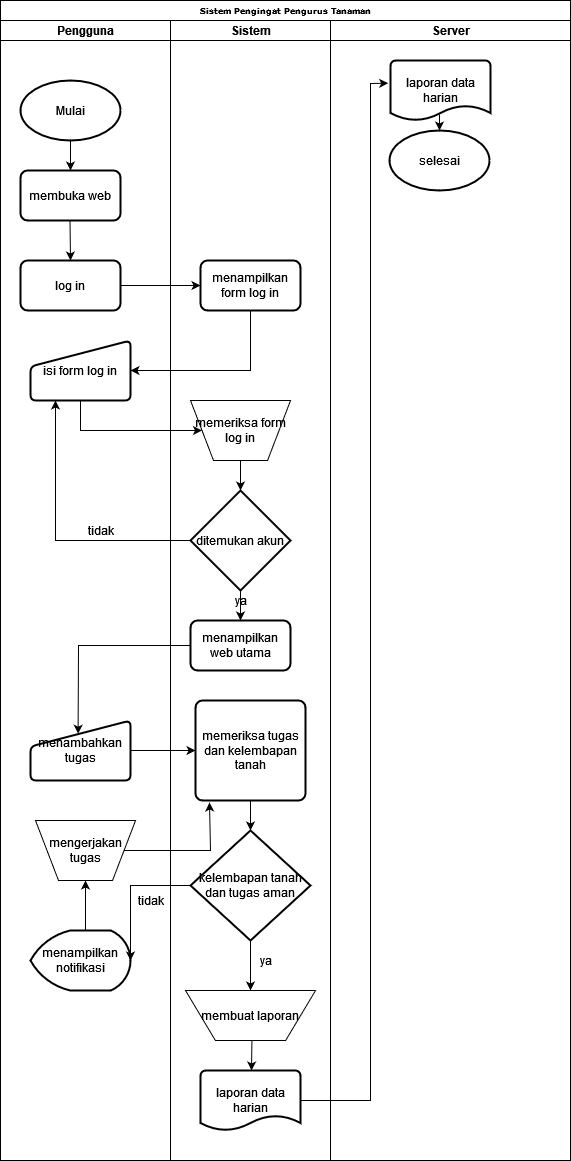

The diagram above was exported from draw.io. Its source (the exported page's mxGraphModel, read from the mxfile embedded in the PNG):
<mxGraphModel dx="1157" dy="637" grid="1" gridSize="10" guides="1" tooltips="1" connect="1" arrows="1" fold="1" page="1" pageScale="1" pageWidth="1100" pageHeight="850" background="none" math="0" shadow="0">
  <root>
    <mxCell id="0" />
    <mxCell id="1" parent="0" />
    <mxCell id="77e6c97f196da883-1" value="Sistem Pengingat Pengurus Tanaman" style="swimlane;html=1;childLayout=stackLayout;startSize=20;rounded=0;shadow=0;labelBackgroundColor=none;strokeWidth=1;fontFamily=Verdana;fontSize=8;align=center;" parent="1" vertex="1">
      <mxGeometry x="70" y="40" width="570" height="1160" as="geometry" />
    </mxCell>
    <mxCell id="77e6c97f196da883-2" value="Pengguna" style="swimlane;html=1;startSize=20;" parent="77e6c97f196da883-1" vertex="1">
      <mxGeometry y="20" width="170" height="1140" as="geometry" />
    </mxCell>
    <mxCell id="K8_uui21AeP7V8idIh7o-1" value="Mulai" style="strokeWidth=2;html=1;shape=mxgraph.flowchart.start_1;whiteSpace=wrap;" parent="77e6c97f196da883-2" vertex="1">
      <mxGeometry x="20" y="60" width="100" height="60" as="geometry" />
    </mxCell>
    <mxCell id="Cxt0dO9cd-lgJSsbXGVZ-3" value="" style="endArrow=classic;html=1;rounded=0;exitX=0.5;exitY=1;exitDx=0;exitDy=0;" parent="77e6c97f196da883-2" edge="1">
      <mxGeometry width="50" height="50" relative="1" as="geometry">
        <mxPoint x="69.5" y="200" as="sourcePoint" />
        <mxPoint x="70" y="240" as="targetPoint" />
      </mxGeometry>
    </mxCell>
    <mxCell id="Cxt0dO9cd-lgJSsbXGVZ-6" value="membuka web" style="rounded=1;whiteSpace=wrap;html=1;absoluteArcSize=1;arcSize=14;strokeWidth=2;" parent="77e6c97f196da883-2" vertex="1">
      <mxGeometry x="20" y="150" width="100" height="50" as="geometry" />
    </mxCell>
    <mxCell id="Cxt0dO9cd-lgJSsbXGVZ-9" value="" style="endArrow=classic;html=1;rounded=0;exitX=0.5;exitY=1;exitDx=0;exitDy=0;exitPerimeter=0;entryX=0.5;entryY=0;entryDx=0;entryDy=0;" parent="77e6c97f196da883-2" source="K8_uui21AeP7V8idIh7o-1" target="Cxt0dO9cd-lgJSsbXGVZ-6" edge="1">
      <mxGeometry width="50" height="50" relative="1" as="geometry">
        <mxPoint x="100" y="240" as="sourcePoint" />
        <mxPoint x="150" y="190" as="targetPoint" />
      </mxGeometry>
    </mxCell>
    <mxCell id="Cxt0dO9cd-lgJSsbXGVZ-10" value="log in" style="rounded=1;whiteSpace=wrap;html=1;absoluteArcSize=1;arcSize=14;strokeWidth=2;" parent="77e6c97f196da883-2" vertex="1">
      <mxGeometry x="20" y="240" width="100" height="50" as="geometry" />
    </mxCell>
    <mxCell id="Cxt0dO9cd-lgJSsbXGVZ-16" value="isi form log in" style="html=1;strokeWidth=2;shape=manualInput;whiteSpace=wrap;rounded=1;size=26;arcSize=11;" parent="77e6c97f196da883-2" vertex="1">
      <mxGeometry x="30" y="320" width="100" height="60" as="geometry" />
    </mxCell>
    <mxCell id="Cxt0dO9cd-lgJSsbXGVZ-26" value="menambahkan tugas" style="html=1;strokeWidth=2;shape=manualInput;whiteSpace=wrap;rounded=1;size=26;arcSize=11;" parent="77e6c97f196da883-2" vertex="1">
      <mxGeometry x="30" y="700" width="100" height="60" as="geometry" />
    </mxCell>
    <mxCell id="Cxt0dO9cd-lgJSsbXGVZ-38" value="menampilkan notifikasi" style="strokeWidth=2;html=1;shape=mxgraph.flowchart.display;whiteSpace=wrap;" parent="77e6c97f196da883-2" vertex="1">
      <mxGeometry x="30" y="910" width="100" height="60" as="geometry" />
    </mxCell>
    <mxCell id="Cxt0dO9cd-lgJSsbXGVZ-40" value="tidak" style="text;html=1;align=center;verticalAlign=middle;resizable=0;points=[];autosize=1;strokeColor=none;fillColor=none;" parent="77e6c97f196da883-2" vertex="1">
      <mxGeometry x="130" y="870" width="40" height="20" as="geometry" />
    </mxCell>
    <mxCell id="Cxt0dO9cd-lgJSsbXGVZ-49" value="mengerjakan tugas" style="verticalLabelPosition=middle;verticalAlign=middle;html=1;shape=trapezoid;perimeter=trapezoidPerimeter;whiteSpace=wrap;size=0.23;arcSize=10;flipV=1;labelPosition=center;align=center;" parent="77e6c97f196da883-2" vertex="1">
      <mxGeometry x="35" y="800" width="100" height="60" as="geometry" />
    </mxCell>
    <mxCell id="Cxt0dO9cd-lgJSsbXGVZ-52" value="" style="endArrow=classic;html=1;rounded=0;entryX=0.5;entryY=1;entryDx=0;entryDy=0;" parent="77e6c97f196da883-2" target="Cxt0dO9cd-lgJSsbXGVZ-49" edge="1">
      <mxGeometry width="50" height="50" relative="1" as="geometry">
        <mxPoint x="85" y="910" as="sourcePoint" />
        <mxPoint x="260" y="860" as="targetPoint" />
      </mxGeometry>
    </mxCell>
    <mxCell id="77e6c97f196da883-3" value="Sistem" style="swimlane;html=1;startSize=20;" parent="77e6c97f196da883-1" vertex="1">
      <mxGeometry x="170" y="20" width="160" height="1140" as="geometry" />
    </mxCell>
    <mxCell id="Cxt0dO9cd-lgJSsbXGVZ-11" value="menampilkan form log in" style="rounded=1;whiteSpace=wrap;html=1;absoluteArcSize=1;arcSize=14;strokeWidth=2;" parent="77e6c97f196da883-3" vertex="1">
      <mxGeometry x="30" y="240" width="100" height="50" as="geometry" />
    </mxCell>
    <mxCell id="Cxt0dO9cd-lgJSsbXGVZ-17" value="memeriksa form log in" style="verticalLabelPosition=middle;verticalAlign=middle;html=1;shape=trapezoid;perimeter=trapezoidPerimeter;whiteSpace=wrap;size=0.23;arcSize=10;flipV=1;labelPosition=center;align=center;" parent="77e6c97f196da883-3" vertex="1">
      <mxGeometry x="20" y="380" width="100" height="60" as="geometry" />
    </mxCell>
    <mxCell id="Cxt0dO9cd-lgJSsbXGVZ-19" value="ditemukan akun" style="strokeWidth=2;html=1;shape=mxgraph.flowchart.decision;whiteSpace=wrap;" parent="77e6c97f196da883-3" vertex="1">
      <mxGeometry x="20" y="470" width="100" height="100" as="geometry" />
    </mxCell>
    <mxCell id="Cxt0dO9cd-lgJSsbXGVZ-21" value="" style="endArrow=classic;html=1;rounded=0;exitX=0.5;exitY=1;exitDx=0;exitDy=0;" parent="77e6c97f196da883-3" source="Cxt0dO9cd-lgJSsbXGVZ-17" target="Cxt0dO9cd-lgJSsbXGVZ-19" edge="1">
      <mxGeometry width="50" height="50" relative="1" as="geometry">
        <mxPoint x="-60" y="530" as="sourcePoint" />
        <mxPoint x="-10" y="480" as="targetPoint" />
      </mxGeometry>
    </mxCell>
    <mxCell id="Cxt0dO9cd-lgJSsbXGVZ-23" value="menampilkan web utama" style="rounded=1;whiteSpace=wrap;html=1;absoluteArcSize=1;arcSize=14;strokeWidth=2;" parent="77e6c97f196da883-3" vertex="1">
      <mxGeometry x="20" y="600" width="100" height="50" as="geometry" />
    </mxCell>
    <mxCell id="Cxt0dO9cd-lgJSsbXGVZ-24" value="" style="endArrow=classic;html=1;rounded=0;exitX=0.5;exitY=1;exitDx=0;exitDy=0;exitPerimeter=0;entryX=0.5;entryY=0;entryDx=0;entryDy=0;" parent="77e6c97f196da883-3" source="Cxt0dO9cd-lgJSsbXGVZ-19" target="Cxt0dO9cd-lgJSsbXGVZ-23" edge="1">
      <mxGeometry width="50" height="50" relative="1" as="geometry">
        <mxPoint x="-60" y="430" as="sourcePoint" />
        <mxPoint x="-10" y="380" as="targetPoint" />
      </mxGeometry>
    </mxCell>
    <mxCell id="Cxt0dO9cd-lgJSsbXGVZ-29" value="memeriksa tugas dan kelembapan tanah" style="rounded=1;whiteSpace=wrap;html=1;absoluteArcSize=1;arcSize=14;strokeWidth=2;" parent="77e6c97f196da883-3" vertex="1">
      <mxGeometry x="25" y="680" width="110" height="100" as="geometry" />
    </mxCell>
    <mxCell id="Cxt0dO9cd-lgJSsbXGVZ-31" value="kelembapan tanah dan tugas aman" style="strokeWidth=2;html=1;shape=mxgraph.flowchart.decision;whiteSpace=wrap;" parent="77e6c97f196da883-3" vertex="1">
      <mxGeometry x="20" y="810" width="120" height="110" as="geometry" />
    </mxCell>
    <mxCell id="Cxt0dO9cd-lgJSsbXGVZ-34" value="" style="endArrow=classic;html=1;rounded=0;exitX=0.5;exitY=1;exitDx=0;exitDy=0;entryX=0.5;entryY=0;entryDx=0;entryDy=0;entryPerimeter=0;" parent="77e6c97f196da883-3" source="Cxt0dO9cd-lgJSsbXGVZ-29" target="Cxt0dO9cd-lgJSsbXGVZ-31" edge="1">
      <mxGeometry width="50" height="50" relative="1" as="geometry">
        <mxPoint x="110" y="860" as="sourcePoint" />
        <mxPoint x="160" y="810" as="targetPoint" />
      </mxGeometry>
    </mxCell>
    <mxCell id="Cxt0dO9cd-lgJSsbXGVZ-36" value="ya" style="text;html=1;align=center;verticalAlign=middle;resizable=0;points=[];autosize=1;strokeColor=none;fillColor=none;" parent="77e6c97f196da883-3" vertex="1">
      <mxGeometry x="80" y="930" width="30" height="20" as="geometry" />
    </mxCell>
    <mxCell id="Cxt0dO9cd-lgJSsbXGVZ-42" value="membuat laporan" style="verticalLabelPosition=middle;verticalAlign=middle;html=1;shape=trapezoid;perimeter=trapezoidPerimeter;whiteSpace=wrap;size=0.23;arcSize=10;flipV=1;labelPosition=center;align=center;" parent="77e6c97f196da883-3" vertex="1">
      <mxGeometry x="15" y="970" width="130" height="50" as="geometry" />
    </mxCell>
    <mxCell id="Cxt0dO9cd-lgJSsbXGVZ-43" value="laporan data harian" style="strokeWidth=2;html=1;shape=mxgraph.flowchart.document2;whiteSpace=wrap;size=0.25;" parent="77e6c97f196da883-3" vertex="1">
      <mxGeometry x="30" y="1050" width="100" height="60" as="geometry" />
    </mxCell>
    <mxCell id="Cxt0dO9cd-lgJSsbXGVZ-46" value="" style="endArrow=classic;html=1;rounded=0;exitX=0.511;exitY=-0.009;exitDx=0;exitDy=0;exitPerimeter=0;" parent="77e6c97f196da883-3" source="Cxt0dO9cd-lgJSsbXGVZ-42" edge="1">
      <mxGeometry width="50" height="50" relative="1" as="geometry">
        <mxPoint x="10" y="980" as="sourcePoint" />
        <mxPoint x="81" y="1050" as="targetPoint" />
      </mxGeometry>
    </mxCell>
    <mxCell id="77e6c97f196da883-4" value="Server" style="swimlane;html=1;startSize=20;" parent="77e6c97f196da883-1" vertex="1">
      <mxGeometry x="330" y="20" width="240" height="1140" as="geometry" />
    </mxCell>
    <mxCell id="Cxt0dO9cd-lgJSsbXGVZ-45" value="laporan data harian" style="strokeWidth=2;html=1;shape=mxgraph.flowchart.document2;whiteSpace=wrap;size=0.25;" parent="77e6c97f196da883-4" vertex="1">
      <mxGeometry x="60" y="40" width="100" height="60" as="geometry" />
    </mxCell>
    <mxCell id="Cxt0dO9cd-lgJSsbXGVZ-14" value="" style="endArrow=classic;html=1;rounded=0;exitX=1;exitY=0.5;exitDx=0;exitDy=0;entryX=0;entryY=0.5;entryDx=0;entryDy=0;" parent="77e6c97f196da883-1" source="Cxt0dO9cd-lgJSsbXGVZ-10" target="Cxt0dO9cd-lgJSsbXGVZ-11" edge="1">
      <mxGeometry width="50" height="50" relative="1" as="geometry">
        <mxPoint x="100" y="260" as="sourcePoint" />
        <mxPoint x="150" y="210" as="targetPoint" />
      </mxGeometry>
    </mxCell>
    <mxCell id="Cxt0dO9cd-lgJSsbXGVZ-18" value="" style="endArrow=classic;html=1;rounded=0;exitX=0.5;exitY=1;exitDx=0;exitDy=0;" parent="77e6c97f196da883-1" source="Cxt0dO9cd-lgJSsbXGVZ-16" target="Cxt0dO9cd-lgJSsbXGVZ-17" edge="1">
      <mxGeometry width="50" height="50" relative="1" as="geometry">
        <mxPoint x="100" y="250" as="sourcePoint" />
        <mxPoint x="150" y="200" as="targetPoint" />
        <Array as="points">
          <mxPoint x="80" y="430" />
        </Array>
      </mxGeometry>
    </mxCell>
    <mxCell id="Cxt0dO9cd-lgJSsbXGVZ-20" value="" style="endArrow=classic;html=1;rounded=0;exitX=0;exitY=0.5;exitDx=0;exitDy=0;exitPerimeter=0;entryX=0.25;entryY=1;entryDx=0;entryDy=0;" parent="77e6c97f196da883-1" source="Cxt0dO9cd-lgJSsbXGVZ-19" target="Cxt0dO9cd-lgJSsbXGVZ-16" edge="1">
      <mxGeometry width="50" height="50" relative="1" as="geometry">
        <mxPoint x="100" y="550" as="sourcePoint" />
        <mxPoint x="150" y="500" as="targetPoint" />
        <Array as="points">
          <mxPoint x="55" y="540" />
        </Array>
      </mxGeometry>
    </mxCell>
    <mxCell id="Cxt0dO9cd-lgJSsbXGVZ-28" value="" style="endArrow=classic;html=1;rounded=0;exitX=0;exitY=0.5;exitDx=0;exitDy=0;entryX=0.476;entryY=0.22;entryDx=0;entryDy=0;entryPerimeter=0;" parent="77e6c97f196da883-1" source="Cxt0dO9cd-lgJSsbXGVZ-23" target="Cxt0dO9cd-lgJSsbXGVZ-26" edge="1">
      <mxGeometry width="50" height="50" relative="1" as="geometry">
        <mxPoint x="100" y="540" as="sourcePoint" />
        <mxPoint x="150" y="490" as="targetPoint" />
        <Array as="points">
          <mxPoint x="78" y="645" />
        </Array>
      </mxGeometry>
    </mxCell>
    <mxCell id="Cxt0dO9cd-lgJSsbXGVZ-30" value="" style="endArrow=classic;html=1;rounded=0;exitX=1;exitY=0.5;exitDx=0;exitDy=0;entryX=0;entryY=0.5;entryDx=0;entryDy=0;" parent="77e6c97f196da883-1" source="Cxt0dO9cd-lgJSsbXGVZ-26" target="Cxt0dO9cd-lgJSsbXGVZ-29" edge="1">
      <mxGeometry width="50" height="50" relative="1" as="geometry">
        <mxPoint x="160" y="660" as="sourcePoint" />
        <mxPoint x="210" y="610" as="targetPoint" />
      </mxGeometry>
    </mxCell>
    <mxCell id="Cxt0dO9cd-lgJSsbXGVZ-37" value="" style="endArrow=classic;html=1;rounded=0;exitX=0;exitY=0.5;exitDx=0;exitDy=0;exitPerimeter=0;entryX=1;entryY=0.5;entryDx=0;entryDy=0;entryPerimeter=0;" parent="77e6c97f196da883-1" source="Cxt0dO9cd-lgJSsbXGVZ-31" target="Cxt0dO9cd-lgJSsbXGVZ-38" edge="1">
      <mxGeometry width="50" height="50" relative="1" as="geometry">
        <mxPoint x="150" y="940" as="sourcePoint" />
        <mxPoint x="140" y="880" as="targetPoint" />
        <Array as="points">
          <mxPoint x="130" y="885" />
        </Array>
      </mxGeometry>
    </mxCell>
    <mxCell id="Cxt0dO9cd-lgJSsbXGVZ-44" value="" style="endArrow=classic;html=1;rounded=0;exitX=1;exitY=0.5;exitDx=0;exitDy=0;exitPerimeter=0;entryX=-0.023;entryY=0.378;entryDx=0;entryDy=0;entryPerimeter=0;" parent="77e6c97f196da883-1" source="Cxt0dO9cd-lgJSsbXGVZ-43" target="Cxt0dO9cd-lgJSsbXGVZ-45" edge="1">
      <mxGeometry width="50" height="50" relative="1" as="geometry">
        <mxPoint x="150" y="1070" as="sourcePoint" />
        <mxPoint x="370" y="90" as="targetPoint" />
        <Array as="points">
          <mxPoint x="370" y="1100" />
          <mxPoint x="370" y="83" />
        </Array>
      </mxGeometry>
    </mxCell>
    <mxCell id="Cxt0dO9cd-lgJSsbXGVZ-53" value="" style="endArrow=classic;html=1;rounded=0;exitX=1;exitY=0.5;exitDx=0;exitDy=0;entryX=0.127;entryY=1.02;entryDx=0;entryDy=0;entryPerimeter=0;" parent="77e6c97f196da883-1" source="Cxt0dO9cd-lgJSsbXGVZ-49" target="Cxt0dO9cd-lgJSsbXGVZ-29" edge="1">
      <mxGeometry width="50" height="50" relative="1" as="geometry">
        <mxPoint x="210" y="930" as="sourcePoint" />
        <mxPoint x="260" y="880" as="targetPoint" />
        <Array as="points">
          <mxPoint x="210" y="850" />
        </Array>
      </mxGeometry>
    </mxCell>
    <mxCell id="Cxt0dO9cd-lgJSsbXGVZ-15" value="" style="endArrow=classic;html=1;rounded=0;exitX=0.5;exitY=1;exitDx=0;exitDy=0;" parent="1" source="Cxt0dO9cd-lgJSsbXGVZ-11" edge="1">
      <mxGeometry width="50" height="50" relative="1" as="geometry">
        <mxPoint x="170" y="300" as="sourcePoint" />
        <mxPoint x="200" y="410" as="targetPoint" />
        <Array as="points">
          <mxPoint x="320" y="410" />
        </Array>
      </mxGeometry>
    </mxCell>
    <mxCell id="Cxt0dO9cd-lgJSsbXGVZ-22" value="tidak" style="text;html=1;align=center;verticalAlign=middle;resizable=0;points=[];autosize=1;strokeColor=none;fillColor=none;" parent="1" vertex="1">
      <mxGeometry x="150" y="560" width="40" height="20" as="geometry" />
    </mxCell>
    <mxCell id="Cxt0dO9cd-lgJSsbXGVZ-25" value="ya" style="text;html=1;align=center;verticalAlign=middle;resizable=0;points=[];autosize=1;strokeColor=none;fillColor=none;" parent="1" vertex="1">
      <mxGeometry x="295" y="630" width="30" height="20" as="geometry" />
    </mxCell>
    <mxCell id="Cxt0dO9cd-lgJSsbXGVZ-35" value="" style="endArrow=classic;html=1;rounded=0;exitX=0.5;exitY=1;exitDx=0;exitDy=0;exitPerimeter=0;" parent="1" source="Cxt0dO9cd-lgJSsbXGVZ-31" edge="1">
      <mxGeometry width="50" height="50" relative="1" as="geometry">
        <mxPoint x="220" y="920" as="sourcePoint" />
        <mxPoint x="320" y="1030" as="targetPoint" />
      </mxGeometry>
    </mxCell>
    <mxCell id="Cxt0dO9cd-lgJSsbXGVZ-47" value="" style="endArrow=classic;html=1;rounded=0;exitX=0.49;exitY=0.902;exitDx=0;exitDy=0;exitPerimeter=0;" parent="1" source="Cxt0dO9cd-lgJSsbXGVZ-45" target="Cxt0dO9cd-lgJSsbXGVZ-48" edge="1">
      <mxGeometry width="50" height="50" relative="1" as="geometry">
        <mxPoint x="470" y="80" as="sourcePoint" />
        <mxPoint x="509" y="200" as="targetPoint" />
      </mxGeometry>
    </mxCell>
    <mxCell id="Cxt0dO9cd-lgJSsbXGVZ-48" value="selesai" style="strokeWidth=2;html=1;shape=mxgraph.flowchart.start_1;whiteSpace=wrap;" parent="1" vertex="1">
      <mxGeometry x="459" y="170" width="100" height="60" as="geometry" />
    </mxCell>
  </root>
</mxGraphModel>